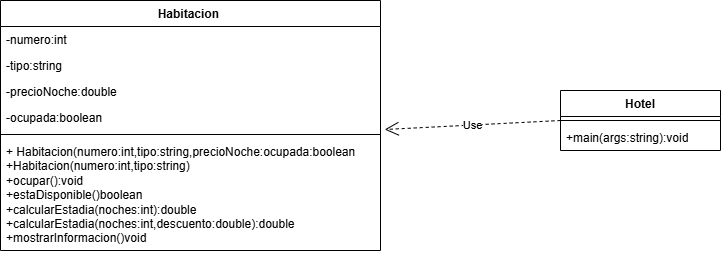

The diagram above was exported from draw.io. Its source (the exported page's mxGraphModel, read from the mxfile embedded in the PNG):
<mxGraphModel dx="860" dy="465" grid="1" gridSize="10" guides="1" tooltips="1" connect="1" arrows="1" fold="1" page="1" pageScale="1" pageWidth="827" pageHeight="1169" math="0" shadow="0">
  <root>
    <mxCell id="0" />
    <mxCell id="1" parent="0" />
    <mxCell id="O4Vk_dI-jlcvGTDMOhmU-9" parent="1" style="swimlane;fontStyle=1;align=center;verticalAlign=top;childLayout=stackLayout;horizontal=1;startSize=26;horizontalStack=0;resizeParent=1;resizeParentMax=0;resizeLast=0;collapsible=1;marginBottom=0;whiteSpace=wrap;html=1;" value="Habitacion&amp;nbsp;" vertex="1">
      <mxGeometry height="250" width="380" x="20" y="20" as="geometry" />
    </mxCell>
    <mxCell id="O4Vk_dI-jlcvGTDMOhmU-10" parent="O4Vk_dI-jlcvGTDMOhmU-9" style="text;strokeColor=none;fillColor=none;align=left;verticalAlign=top;spacingLeft=4;spacingRight=4;overflow=hidden;rotatable=0;points=[[0,0.5],[1,0.5]];portConstraint=eastwest;whiteSpace=wrap;html=1;" value="-numero:int" vertex="1">
      <mxGeometry height="26" width="380" y="26" as="geometry" />
    </mxCell>
    <mxCell id="O4Vk_dI-jlcvGTDMOhmU-13" parent="O4Vk_dI-jlcvGTDMOhmU-9" style="text;strokeColor=none;fillColor=none;align=left;verticalAlign=top;spacingLeft=4;spacingRight=4;overflow=hidden;rotatable=0;points=[[0,0.5],[1,0.5]];portConstraint=eastwest;whiteSpace=wrap;html=1;" value="-tipo:string" vertex="1">
      <mxGeometry height="26" width="380" y="52" as="geometry" />
    </mxCell>
    <mxCell id="O4Vk_dI-jlcvGTDMOhmU-14" parent="O4Vk_dI-jlcvGTDMOhmU-9" style="text;strokeColor=none;fillColor=none;align=left;verticalAlign=top;spacingLeft=4;spacingRight=4;overflow=hidden;rotatable=0;points=[[0,0.5],[1,0.5]];portConstraint=eastwest;whiteSpace=wrap;html=1;" value="-precioNoche:double" vertex="1">
      <mxGeometry height="26" width="380" y="78" as="geometry" />
    </mxCell>
    <mxCell id="O4Vk_dI-jlcvGTDMOhmU-15" parent="O4Vk_dI-jlcvGTDMOhmU-9" style="text;strokeColor=none;fillColor=none;align=left;verticalAlign=top;spacingLeft=4;spacingRight=4;overflow=hidden;rotatable=0;points=[[0,0.5],[1,0.5]];portConstraint=eastwest;whiteSpace=wrap;html=1;" value="-ocupada:boolean" vertex="1">
      <mxGeometry height="26" width="380" y="104" as="geometry" />
    </mxCell>
    <mxCell id="O4Vk_dI-jlcvGTDMOhmU-11" parent="O4Vk_dI-jlcvGTDMOhmU-9" style="line;strokeWidth=1;fillColor=none;align=left;verticalAlign=middle;spacingTop=-1;spacingLeft=3;spacingRight=3;rotatable=0;labelPosition=right;points=[];portConstraint=eastwest;strokeColor=inherit;" value="" vertex="1">
      <mxGeometry height="8" width="380" y="130" as="geometry" />
    </mxCell>
    <mxCell id="O4Vk_dI-jlcvGTDMOhmU-12" parent="O4Vk_dI-jlcvGTDMOhmU-9" style="text;strokeColor=none;fillColor=none;align=left;verticalAlign=top;spacingLeft=4;spacingRight=4;overflow=hidden;rotatable=0;points=[[0,0.5],[1,0.5]];portConstraint=eastwest;whiteSpace=wrap;html=1;" value="+ Habitacion(numero:int,tipo:string,precioNoche:ocupada:boolean&lt;div&gt;+Habitacion(numero:int,tipo:string)&lt;/div&gt;&lt;div&gt;+ocupar():void&lt;/div&gt;&lt;div&gt;+estaDisponible()boolean&lt;/div&gt;&lt;div&gt;+calcularEstadia(noches:int):double&lt;/div&gt;&lt;div&gt;+calcularEstadia(noches:int,descuento:double):double&lt;/div&gt;&lt;div&gt;+mostrarInformacion()void&lt;/div&gt;&lt;div&gt;&lt;br&gt;&lt;/div&gt;" vertex="1">
      <mxGeometry height="112" width="380" y="138" as="geometry" />
    </mxCell>
    <mxCell id="O4Vk_dI-jlcvGTDMOhmU-18" parent="1" style="swimlane;fontStyle=1;align=center;verticalAlign=top;childLayout=stackLayout;horizontal=1;startSize=26;horizontalStack=0;resizeParent=1;resizeParentMax=0;resizeLast=0;collapsible=1;marginBottom=0;whiteSpace=wrap;html=1;" value="Hotel" vertex="1">
      <mxGeometry height="60" width="160" x="580" y="110" as="geometry" />
    </mxCell>
    <mxCell id="O4Vk_dI-jlcvGTDMOhmU-20" parent="O4Vk_dI-jlcvGTDMOhmU-18" style="line;strokeWidth=1;fillColor=none;align=left;verticalAlign=middle;spacingTop=-1;spacingLeft=3;spacingRight=3;rotatable=0;labelPosition=right;points=[];portConstraint=eastwest;strokeColor=inherit;" value="" vertex="1">
      <mxGeometry height="8" width="160" y="26" as="geometry" />
    </mxCell>
    <mxCell id="O4Vk_dI-jlcvGTDMOhmU-21" parent="O4Vk_dI-jlcvGTDMOhmU-18" style="text;strokeColor=none;fillColor=none;align=left;verticalAlign=top;spacingLeft=4;spacingRight=4;overflow=hidden;rotatable=0;points=[[0,0.5],[1,0.5]];portConstraint=eastwest;whiteSpace=wrap;html=1;" value="+main(args:string):void" vertex="1">
      <mxGeometry height="26" width="160" y="34" as="geometry" />
    </mxCell>
    <mxCell id="O4Vk_dI-jlcvGTDMOhmU-24" edge="1" parent="1" source="O4Vk_dI-jlcvGTDMOhmU-18" style="endArrow=open;endSize=12;dashed=1;html=1;rounded=0;exitX=0;exitY=0.5;exitDx=0;exitDy=0;entryX=1.011;entryY=0.962;entryDx=0;entryDy=0;entryPerimeter=0;" target="O4Vk_dI-jlcvGTDMOhmU-15" value="Use">
      <mxGeometry relative="1" width="160" as="geometry">
        <mxPoint x="330" y="260" as="sourcePoint" />
        <mxPoint x="490" y="260" as="targetPoint" />
      </mxGeometry>
    </mxCell>
  </root>
</mxGraphModel>